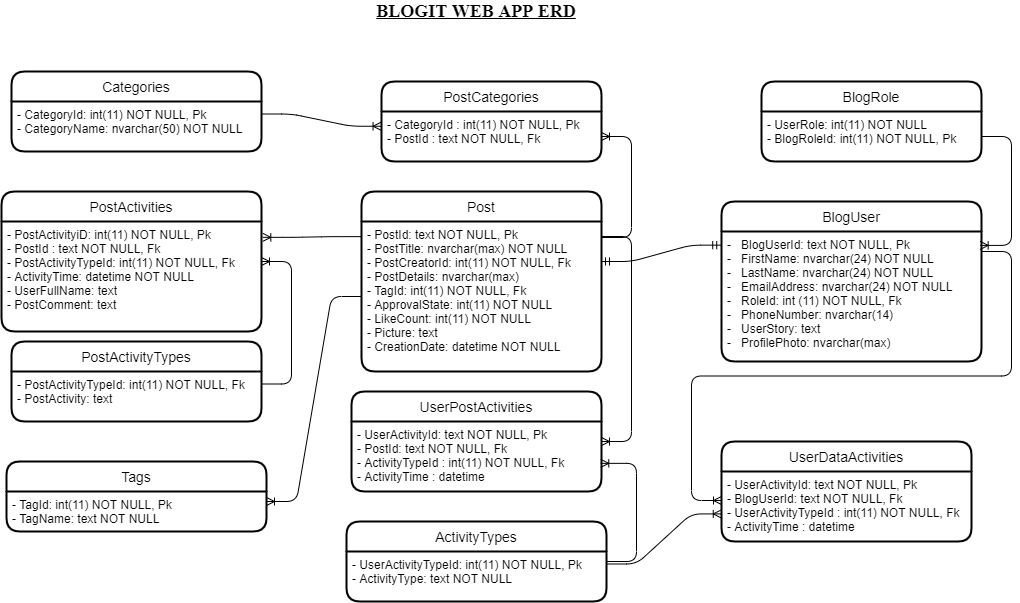

The diagram above was exported from draw.io. Its source (the exported page's mxGraphModel, read from the mxfile embedded in the PNG):
<mxGraphModel dx="2661" dy="829" grid="1" gridSize="10" guides="1" tooltips="1" connect="1" arrows="1" fold="1" page="1" pageScale="1" pageWidth="850" pageHeight="1100" math="0" shadow="0">
  <root>
    <mxCell id="0" />
    <mxCell id="1" parent="0" />
    <mxCell id="t4pIdswovOM6Cj_1XSnF-11" value="BlogUser" style="swimlane;childLayout=stackLayout;horizontal=1;startSize=30;horizontalStack=0;rounded=1;fontSize=14;fontStyle=0;strokeWidth=2;resizeParent=0;resizeLast=1;shadow=0;dashed=0;align=center;" vertex="1" parent="1">
      <mxGeometry x="590" y="570" width="260" height="160" as="geometry">
        <mxRectangle x="160" y="440" width="90" height="30" as="alternateBounds" />
      </mxGeometry>
    </mxCell>
    <mxCell id="t4pIdswovOM6Cj_1XSnF-12" value="-   BlogUserId: text NOT NULL, Pk&#10;-   FirstName: nvarchar(24) NOT NULL&#10;-   LastName: nvarchar(24) NOT NULL&#10;-   EmailAddress: nvarchar(24) NOT NULL&#10;-   RoleId: int (11) NOT NULL, Fk&#10;-   PhoneNumber: nvarchar(14)&#10;-   UserStory: text&#10;-   ProfilePhoto: nvarchar(max) " style="align=left;strokeColor=none;fillColor=none;spacingLeft=4;fontSize=12;verticalAlign=top;resizable=0;rotatable=0;part=1;" vertex="1" parent="t4pIdswovOM6Cj_1XSnF-11">
      <mxGeometry y="30" width="260" height="130" as="geometry" />
    </mxCell>
    <mxCell id="t4pIdswovOM6Cj_1XSnF-13" value="" style="edgeStyle=entityRelationEdgeStyle;fontSize=12;html=1;endArrow=ERoneToMany;entryX=0.995;entryY=0.107;entryDx=0;entryDy=0;entryPerimeter=0;" edge="1" parent="1" source="t4pIdswovOM6Cj_1XSnF-21" target="t4pIdswovOM6Cj_1XSnF-12">
      <mxGeometry width="100" height="100" relative="1" as="geometry">
        <mxPoint x="860" y="495" as="sourcePoint" />
        <mxPoint x="849" y="610" as="targetPoint" />
      </mxGeometry>
    </mxCell>
    <mxCell id="t4pIdswovOM6Cj_1XSnF-14" value="Post" style="swimlane;childLayout=stackLayout;horizontal=1;startSize=30;horizontalStack=0;rounded=1;fontSize=14;fontStyle=0;strokeWidth=2;resizeParent=0;resizeLast=1;shadow=0;dashed=0;align=center;" vertex="1" parent="1">
      <mxGeometry x="230" y="560" width="240" height="180" as="geometry" />
    </mxCell>
    <mxCell id="t4pIdswovOM6Cj_1XSnF-15" value="-&#09;PostId: text NOT NULL, Pk&#10;-&#09;PostTitle: nvarchar(max) NOT NULL&#10;- PostCreatorId: int(11) NOT NULL, Fk &#10;-&#09;PostDetails: nvarchar(max)&#10;- TagId: int(11) NOT NULL, Fk&#10;-&#09;ApprovalState: int(11) NOT NULL&#10;-&#09;LikeCount: int(11) NOT NULL&#10;-&#09;Picture: text&#10;-&#09;CreationDate: datetime NOT NULL&#10;" style="align=left;strokeColor=none;fillColor=none;spacingLeft=4;fontSize=12;verticalAlign=top;resizable=0;rotatable=0;part=1;" vertex="1" parent="t4pIdswovOM6Cj_1XSnF-14">
      <mxGeometry y="30" width="240" height="150" as="geometry" />
    </mxCell>
    <mxCell id="t4pIdswovOM6Cj_1XSnF-16" value="ActivityTypes" style="swimlane;childLayout=stackLayout;horizontal=1;startSize=30;horizontalStack=0;rounded=1;fontSize=14;fontStyle=0;strokeWidth=2;resizeParent=0;resizeLast=1;shadow=0;dashed=0;align=center;" vertex="1" parent="1">
      <mxGeometry x="215" y="890" width="260" height="80" as="geometry" />
    </mxCell>
    <mxCell id="t4pIdswovOM6Cj_1XSnF-17" value="-&#09;UserActivityTypeId: int(11) NOT NULL, Pk&#10;-&#09;ActivityType: text NOT NULL&#10;" style="align=left;strokeColor=none;fillColor=none;spacingLeft=4;fontSize=12;verticalAlign=top;resizable=0;rotatable=0;part=1;" vertex="1" parent="t4pIdswovOM6Cj_1XSnF-16">
      <mxGeometry y="30" width="260" height="50" as="geometry" />
    </mxCell>
    <mxCell id="t4pIdswovOM6Cj_1XSnF-18" value="UserPostActivities" style="swimlane;childLayout=stackLayout;horizontal=1;startSize=30;horizontalStack=0;rounded=1;fontSize=14;fontStyle=0;strokeWidth=2;resizeParent=0;resizeLast=1;shadow=0;dashed=0;align=center;" vertex="1" parent="1">
      <mxGeometry x="220" y="760" width="250" height="100" as="geometry" />
    </mxCell>
    <mxCell id="t4pIdswovOM6Cj_1XSnF-19" value="-&#09;UserActivityId: text NOT NULL, Pk&#10;-&#09;PostId: text NOT NULL, Fk&#10;-&#09;ActivityTypeId : int(11) NOT NULL, Fk&#10;- ActivityTime : datetime  &#10;" style="align=left;strokeColor=none;fillColor=none;spacingLeft=4;fontSize=12;verticalAlign=top;resizable=0;rotatable=0;part=1;" vertex="1" parent="t4pIdswovOM6Cj_1XSnF-18">
      <mxGeometry y="30" width="250" height="70" as="geometry" />
    </mxCell>
    <mxCell id="t4pIdswovOM6Cj_1XSnF-20" value="BlogRole" style="swimlane;childLayout=stackLayout;horizontal=1;startSize=30;horizontalStack=0;rounded=1;fontSize=14;fontStyle=0;strokeWidth=2;resizeParent=0;resizeLast=1;shadow=0;dashed=0;align=center;" vertex="1" parent="1">
      <mxGeometry x="630" y="450" width="220" height="80" as="geometry" />
    </mxCell>
    <mxCell id="t4pIdswovOM6Cj_1XSnF-21" value="-&#09; UserRole: int(11) NOT NULL&#10;-&#09;BlogRoleId: int(11) NOT NULL, Pk" style="align=left;strokeColor=none;fillColor=none;spacingLeft=4;fontSize=12;verticalAlign=top;resizable=0;rotatable=0;part=1;" vertex="1" parent="t4pIdswovOM6Cj_1XSnF-20">
      <mxGeometry y="30" width="220" height="50" as="geometry" />
    </mxCell>
    <mxCell id="t4pIdswovOM6Cj_1XSnF-22" value="PostCategories" style="swimlane;childLayout=stackLayout;horizontal=1;startSize=30;horizontalStack=0;rounded=1;fontSize=14;fontStyle=0;strokeWidth=2;resizeParent=0;resizeLast=1;shadow=0;dashed=0;align=center;" vertex="1" parent="1">
      <mxGeometry x="250" y="450" width="220" height="80" as="geometry" />
    </mxCell>
    <mxCell id="t4pIdswovOM6Cj_1XSnF-23" value="-&#09;CategoryId : int(11) NOT NULL, Pk&#10;-&#09;PostId : text NOT NULL, Fk&#10;" style="align=left;strokeColor=none;fillColor=none;spacingLeft=4;fontSize=12;verticalAlign=top;resizable=0;rotatable=0;part=1;" vertex="1" parent="t4pIdswovOM6Cj_1XSnF-22">
      <mxGeometry y="30" width="220" height="50" as="geometry" />
    </mxCell>
    <mxCell id="t4pIdswovOM6Cj_1XSnF-24" value="Tags" style="swimlane;childLayout=stackLayout;horizontal=1;startSize=30;horizontalStack=0;rounded=1;fontSize=14;fontStyle=0;strokeWidth=2;resizeParent=0;resizeLast=1;shadow=0;dashed=0;align=center;" vertex="1" parent="1">
      <mxGeometry x="-125" y="830" width="260" height="70" as="geometry" />
    </mxCell>
    <mxCell id="t4pIdswovOM6Cj_1XSnF-25" value="- TagId: int(11) NOT NULL, Pk&#10;- TagName: text NOT NULL" style="align=left;strokeColor=none;fillColor=none;spacingLeft=4;fontSize=12;verticalAlign=top;resizable=0;rotatable=0;part=1;" vertex="1" parent="t4pIdswovOM6Cj_1XSnF-24">
      <mxGeometry y="30" width="260" height="40" as="geometry" />
    </mxCell>
    <mxCell id="t4pIdswovOM6Cj_1XSnF-26" value="Categories" style="swimlane;childLayout=stackLayout;horizontal=1;startSize=30;horizontalStack=0;rounded=1;fontSize=14;fontStyle=0;strokeWidth=2;resizeParent=0;resizeLast=1;shadow=0;dashed=0;align=center;" vertex="1" parent="1">
      <mxGeometry x="-120" y="440" width="250" height="80" as="geometry" />
    </mxCell>
    <mxCell id="t4pIdswovOM6Cj_1XSnF-27" value="-&#09;CategoryId: int(11) NOT NULL, Pk&#10;-&#09;CategoryName: nvarchar(50) NOT NULL&#10;" style="align=left;strokeColor=none;fillColor=none;spacingLeft=4;fontSize=12;verticalAlign=top;resizable=0;rotatable=0;part=1;" vertex="1" parent="t4pIdswovOM6Cj_1XSnF-26">
      <mxGeometry y="30" width="250" height="50" as="geometry" />
    </mxCell>
    <mxCell id="t4pIdswovOM6Cj_1XSnF-28" value="PostActivityTypes" style="swimlane;childLayout=stackLayout;horizontal=1;startSize=30;horizontalStack=0;rounded=1;fontSize=14;fontStyle=0;strokeWidth=2;resizeParent=0;resizeLast=1;shadow=0;dashed=0;align=center;" vertex="1" parent="1">
      <mxGeometry x="-120" y="710" width="250" height="80" as="geometry" />
    </mxCell>
    <mxCell id="t4pIdswovOM6Cj_1XSnF-29" value="-&#09;PostActivityTypeId: int(11) NOT NULL, Fk&#10;-&#09;PostActivity: text" style="align=left;strokeColor=none;fillColor=none;spacingLeft=4;fontSize=12;verticalAlign=top;resizable=0;rotatable=0;part=1;" vertex="1" parent="t4pIdswovOM6Cj_1XSnF-28">
      <mxGeometry y="30" width="250" height="50" as="geometry" />
    </mxCell>
    <mxCell id="t4pIdswovOM6Cj_1XSnF-30" value="PostActivities" style="swimlane;childLayout=stackLayout;horizontal=1;startSize=30;horizontalStack=0;rounded=1;fontSize=14;fontStyle=0;strokeWidth=2;resizeParent=0;resizeLast=1;shadow=0;dashed=0;align=center;" vertex="1" parent="1">
      <mxGeometry x="-130" y="560" width="260" height="140" as="geometry" />
    </mxCell>
    <mxCell id="t4pIdswovOM6Cj_1XSnF-31" value="-&#09;PostActivityiD: int(11) NOT NULL, Pk&#10;-&#09;PostId : text NOT NULL, Fk&#10;-&#09;PostActivityTypeId: int(11) NOT NULL, Fk&#10;- ActivityTime: datetime NOT NULL&#10;-&#09;UserFullName: text&#10;-&#09;PostComment: text&#10;" style="align=left;strokeColor=none;fillColor=none;spacingLeft=4;fontSize=12;verticalAlign=top;resizable=0;rotatable=0;part=1;" vertex="1" parent="t4pIdswovOM6Cj_1XSnF-30">
      <mxGeometry y="30" width="260" height="110" as="geometry" />
    </mxCell>
    <mxCell id="t4pIdswovOM6Cj_1XSnF-35" value="UserDataActivities" style="swimlane;childLayout=stackLayout;horizontal=1;startSize=30;horizontalStack=0;rounded=1;fontSize=14;fontStyle=0;strokeWidth=2;resizeParent=0;resizeLast=1;shadow=0;dashed=0;align=center;" vertex="1" parent="1">
      <mxGeometry x="590" y="810" width="250" height="100" as="geometry" />
    </mxCell>
    <mxCell id="t4pIdswovOM6Cj_1XSnF-36" value="-&#09;UserActivityId: text NOT NULL, Pk&#10;-&#09;BlogUserId: text NOT NULL, Fk&#10;- UserActivityTypeId : int(11) NOT NULL, Fk&#10;- ActivityTime : datetime &#10;" style="align=left;strokeColor=none;fillColor=none;spacingLeft=4;fontSize=12;verticalAlign=top;resizable=0;rotatable=0;part=1;" vertex="1" parent="t4pIdswovOM6Cj_1XSnF-35">
      <mxGeometry y="30" width="250" height="70" as="geometry" />
    </mxCell>
    <mxCell id="t4pIdswovOM6Cj_1XSnF-43" value="" style="edgeStyle=entityRelationEdgeStyle;fontSize=12;html=1;endArrow=ERmandOne;startArrow=ERmandOne;entryX=-0.003;entryY=0.105;entryDx=0;entryDy=0;entryPerimeter=0;" edge="1" parent="1" target="t4pIdswovOM6Cj_1XSnF-12">
      <mxGeometry width="100" height="100" relative="1" as="geometry">
        <mxPoint x="470" y="630" as="sourcePoint" />
        <mxPoint x="450" y="400" as="targetPoint" />
      </mxGeometry>
    </mxCell>
    <mxCell id="t4pIdswovOM6Cj_1XSnF-44" value="" style="edgeStyle=entityRelationEdgeStyle;fontSize=12;html=1;endArrow=ERoneToMany;exitX=1;exitY=0.25;exitDx=0;exitDy=0;entryX=1;entryY=0.5;entryDx=0;entryDy=0;" edge="1" parent="1" source="t4pIdswovOM6Cj_1XSnF-29" target="t4pIdswovOM6Cj_1XSnF-30">
      <mxGeometry width="100" height="100" relative="1" as="geometry">
        <mxPoint x="129" y="923" as="sourcePoint" />
        <mxPoint x="129" y="630" as="targetPoint" />
      </mxGeometry>
    </mxCell>
    <mxCell id="t4pIdswovOM6Cj_1XSnF-47" value="" style="edgeStyle=entityRelationEdgeStyle;fontSize=12;html=1;endArrow=ERoneToMany;entryX=1.005;entryY=0.144;entryDx=0;entryDy=0;exitX=0;exitY=0.101;exitDx=0;exitDy=0;exitPerimeter=0;entryPerimeter=0;" edge="1" parent="1" source="t4pIdswovOM6Cj_1XSnF-15" target="t4pIdswovOM6Cj_1XSnF-31">
      <mxGeometry width="100" height="100" relative="1" as="geometry">
        <mxPoint x="190" y="705" as="sourcePoint" />
        <mxPoint x="130" y="635" as="targetPoint" />
      </mxGeometry>
    </mxCell>
    <mxCell id="t4pIdswovOM6Cj_1XSnF-58" value="" style="edgeStyle=entityRelationEdgeStyle;fontSize=12;html=1;endArrow=ERoneToMany;exitX=1;exitY=0.25;exitDx=0;exitDy=0;entryX=-0.002;entryY=0.295;entryDx=0;entryDy=0;entryPerimeter=0;" edge="1" parent="1" source="t4pIdswovOM6Cj_1XSnF-27" target="t4pIdswovOM6Cj_1XSnF-23">
      <mxGeometry width="100" height="100" relative="1" as="geometry">
        <mxPoint x="130" y="480" as="sourcePoint" />
        <mxPoint x="230" y="380" as="targetPoint" />
      </mxGeometry>
    </mxCell>
    <mxCell id="t4pIdswovOM6Cj_1XSnF-59" value="" style="edgeStyle=entityRelationEdgeStyle;fontSize=12;html=1;endArrow=ERoneToMany;entryX=1;entryY=0.5;entryDx=0;entryDy=0;" edge="1" parent="1" target="t4pIdswovOM6Cj_1XSnF-23">
      <mxGeometry width="100" height="100" relative="1" as="geometry">
        <mxPoint x="470" y="606" as="sourcePoint" />
        <mxPoint x="630" y="440" as="targetPoint" />
      </mxGeometry>
    </mxCell>
    <mxCell id="t4pIdswovOM6Cj_1XSnF-65" value="" style="edgeStyle=entityRelationEdgeStyle;fontSize=12;html=1;endArrow=ERoneToMany;exitX=1;exitY=0.25;exitDx=0;exitDy=0;entryX=-0.001;entryY=0.606;entryDx=0;entryDy=0;entryPerimeter=0;" edge="1" parent="1" source="t4pIdswovOM6Cj_1XSnF-17" target="t4pIdswovOM6Cj_1XSnF-36">
      <mxGeometry width="100" height="100" relative="1" as="geometry">
        <mxPoint x="655" y="970" as="sourcePoint" />
        <mxPoint x="574" y="882" as="targetPoint" />
      </mxGeometry>
    </mxCell>
    <mxCell id="t4pIdswovOM6Cj_1XSnF-66" value="" style="edgeStyle=entityRelationEdgeStyle;fontSize=12;html=1;endArrow=ERoneToMany;" edge="1" parent="1">
      <mxGeometry width="100" height="100" relative="1" as="geometry">
        <mxPoint x="850" y="620" as="sourcePoint" />
        <mxPoint x="590" y="869" as="targetPoint" />
      </mxGeometry>
    </mxCell>
    <mxCell id="t4pIdswovOM6Cj_1XSnF-67" value="" style="edgeStyle=entityRelationEdgeStyle;fontSize=12;html=1;endArrow=ERoneToMany;entryX=1;entryY=0.25;entryDx=0;entryDy=0;exitX=0;exitY=0.5;exitDx=0;exitDy=0;" edge="1" parent="1" source="t4pIdswovOM6Cj_1XSnF-15" target="t4pIdswovOM6Cj_1XSnF-25">
      <mxGeometry width="100" height="100" relative="1" as="geometry">
        <mxPoint x="230" y="660" as="sourcePoint" />
        <mxPoint x="140" y="820" as="targetPoint" />
      </mxGeometry>
    </mxCell>
    <mxCell id="t4pIdswovOM6Cj_1XSnF-68" value="" style="edgeStyle=entityRelationEdgeStyle;fontSize=12;html=1;endArrow=ERoneToMany;exitX=1;exitY=0.1;exitDx=0;exitDy=0;exitPerimeter=0;entryX=1;entryY=0.286;entryDx=0;entryDy=0;entryPerimeter=0;" edge="1" parent="1" source="t4pIdswovOM6Cj_1XSnF-15" target="t4pIdswovOM6Cj_1XSnF-19">
      <mxGeometry width="100" height="100" relative="1" as="geometry">
        <mxPoint x="380" y="920" as="sourcePoint" />
        <mxPoint x="530" y="790" as="targetPoint" />
      </mxGeometry>
    </mxCell>
    <mxCell id="t4pIdswovOM6Cj_1XSnF-69" value="" style="edgeStyle=entityRelationEdgeStyle;fontSize=12;html=1;endArrow=ERoneToMany;entryX=0.997;entryY=0.598;entryDx=0;entryDy=0;entryPerimeter=0;" edge="1" parent="1" target="t4pIdswovOM6Cj_1XSnF-19">
      <mxGeometry width="100" height="100" relative="1" as="geometry">
        <mxPoint x="475" y="930" as="sourcePoint" />
        <mxPoint x="235" y="870" as="targetPoint" />
      </mxGeometry>
    </mxCell>
    <mxCell id="t4pIdswovOM6Cj_1XSnF-70" value="&lt;font face=&quot;Times New Roman&quot; style=&quot;font-size: 18px&quot;&gt;&lt;u&gt;&lt;b&gt;BLOGIT WEB APP ERD&lt;/b&gt;&lt;/u&gt;&lt;/font&gt;" style="text;html=1;strokeColor=none;fillColor=none;align=center;verticalAlign=middle;whiteSpace=wrap;rounded=0;" vertex="1" parent="1">
      <mxGeometry x="105" y="370" width="480" height="20" as="geometry" />
    </mxCell>
  </root>
</mxGraphModel>